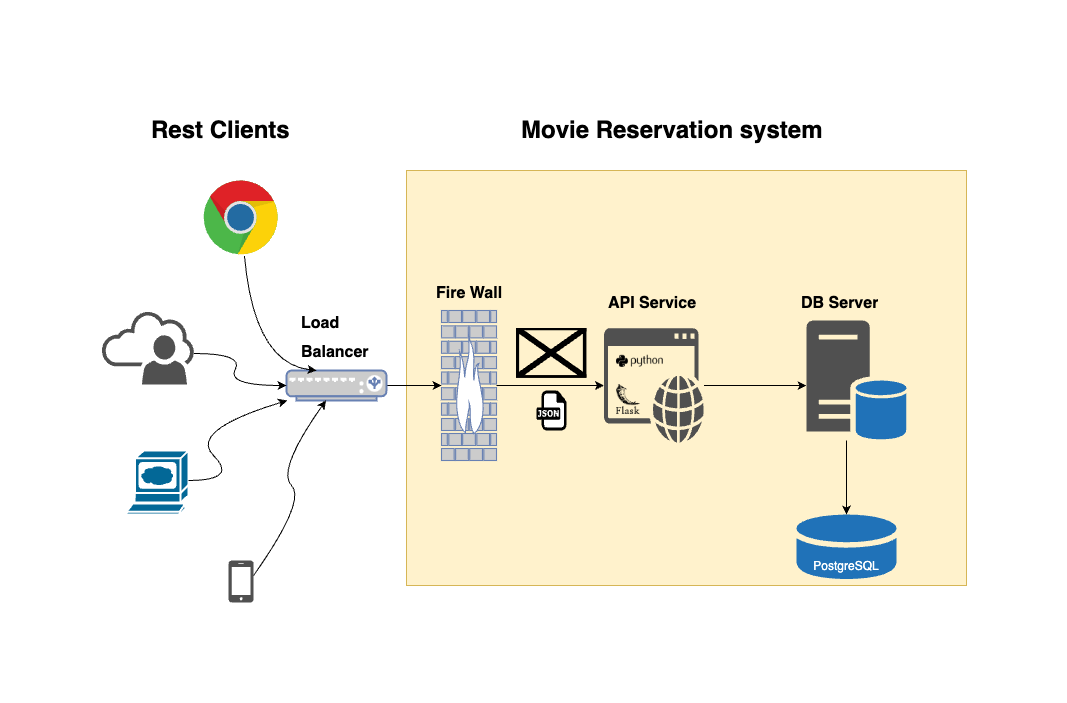

The diagram above was exported from draw.io. Its source (the exported page's mxGraphModel, read from the mxfile embedded in the PNG):
<mxGraphModel dx="1773" dy="1809" grid="1" gridSize="10" guides="1" tooltips="1" connect="1" arrows="1" fold="1" page="1" pageScale="1" pageWidth="827" pageHeight="1169" math="0" shadow="0">
  <root>
    <mxCell id="0" />
    <mxCell id="1" parent="0" />
    <mxCell id="w0UCI5Jz3q_eA8WZuDS1-1" value="" style="rounded=0;whiteSpace=wrap;html=1;fillColor=#fff2cc;strokeColor=#d6b656;" parent="1" vertex="1">
      <mxGeometry x="240" y="50" width="560" height="415" as="geometry" />
    </mxCell>
    <mxCell id="w0UCI5Jz3q_eA8WZuDS1-3" value="" style="shape=mxgraph.cisco.computers_and_peripherals.web_browser;sketch=0;html=1;pointerEvents=1;dashed=0;fillColor=#036897;strokeColor=#ffffff;strokeWidth=2;verticalLabelPosition=bottom;verticalAlign=top;align=center;outlineConnect=0;" parent="1" vertex="1">
      <mxGeometry x="-40" y="330" width="62" height="64" as="geometry" />
    </mxCell>
    <mxCell id="w0UCI5Jz3q_eA8WZuDS1-5" value="" style="dashed=0;outlineConnect=0;html=1;align=center;labelPosition=center;verticalLabelPosition=bottom;verticalAlign=top;shape=mxgraph.weblogos.json" parent="1" vertex="1">
      <mxGeometry x="370" y="270" width="30" height="40" as="geometry" />
    </mxCell>
    <mxCell id="w0UCI5Jz3q_eA8WZuDS1-31" value="" style="edgeStyle=orthogonalEdgeStyle;rounded=0;orthogonalLoop=1;jettySize=auto;html=1;shadow=0;fontSize=16;" parent="1" source="w0UCI5Jz3q_eA8WZuDS1-8" target="w0UCI5Jz3q_eA8WZuDS1-14" edge="1">
      <mxGeometry relative="1" as="geometry" />
    </mxCell>
    <mxCell id="w0UCI5Jz3q_eA8WZuDS1-8" value="" style="fontColor=#0066CC;verticalAlign=top;verticalLabelPosition=bottom;labelPosition=center;align=center;html=1;outlineConnect=0;fillColor=#CCCCCC;strokeColor=#6881B3;gradientColor=none;gradientDirection=north;strokeWidth=2;shape=mxgraph.networks.firewall;" parent="1" vertex="1">
      <mxGeometry x="275" y="190" width="55" height="150" as="geometry" />
    </mxCell>
    <mxCell id="w0UCI5Jz3q_eA8WZuDS1-30" value="" style="edgeStyle=orthogonalEdgeStyle;rounded=0;orthogonalLoop=1;jettySize=auto;html=1;shadow=0;fontSize=16;" parent="1" source="w0UCI5Jz3q_eA8WZuDS1-10" target="w0UCI5Jz3q_eA8WZuDS1-8" edge="1">
      <mxGeometry relative="1" as="geometry" />
    </mxCell>
    <mxCell id="w0UCI5Jz3q_eA8WZuDS1-10" value="" style="fontColor=#0066CC;verticalAlign=top;verticalLabelPosition=bottom;labelPosition=center;align=center;html=1;outlineConnect=0;fillColor=#CCCCCC;strokeColor=#6881B3;gradientColor=none;gradientDirection=north;strokeWidth=2;shape=mxgraph.networks.load_balancer;" parent="1" vertex="1">
      <mxGeometry x="120" y="250" width="100" height="30" as="geometry" />
    </mxCell>
    <mxCell id="w0UCI5Jz3q_eA8WZuDS1-11" value="" style="sketch=0;pointerEvents=1;shadow=0;dashed=0;html=1;strokeColor=none;fillColor=#505050;labelPosition=center;verticalLabelPosition=bottom;outlineConnect=0;verticalAlign=top;align=center;shape=mxgraph.office.clouds.online_user;" parent="1" vertex="1">
      <mxGeometry x="-65.5" y="190" width="93" height="74" as="geometry" />
    </mxCell>
    <mxCell id="w0UCI5Jz3q_eA8WZuDS1-34" style="edgeStyle=orthogonalEdgeStyle;rounded=0;orthogonalLoop=1;jettySize=auto;html=1;shadow=0;fontSize=16;" parent="1" source="w0UCI5Jz3q_eA8WZuDS1-14" target="w0UCI5Jz3q_eA8WZuDS1-16" edge="1">
      <mxGeometry relative="1" as="geometry">
        <Array as="points">
          <mxPoint x="610" y="265" />
          <mxPoint x="610" y="265" />
        </Array>
      </mxGeometry>
    </mxCell>
    <mxCell id="w0UCI5Jz3q_eA8WZuDS1-14" value="" style="sketch=0;pointerEvents=1;shadow=0;dashed=0;html=1;strokeColor=none;fillColor=#505050;labelPosition=center;verticalLabelPosition=bottom;verticalAlign=top;outlineConnect=0;align=center;shape=mxgraph.office.concepts.application_web;" parent="1" vertex="1">
      <mxGeometry x="437.4" y="207.75" width="100" height="114.5" as="geometry" />
    </mxCell>
    <mxCell id="w0UCI5Jz3q_eA8WZuDS1-15" value="" style="sketch=0;shadow=0;dashed=0;html=1;strokeColor=none;labelPosition=center;verticalLabelPosition=bottom;verticalAlign=top;outlineConnect=0;align=center;shape=mxgraph.office.databases.database_mini_1;fillColor=#2072B8;" parent="1" vertex="1">
      <mxGeometry x="630" y="394" width="100" height="66" as="geometry" />
    </mxCell>
    <mxCell id="w0UCI5Jz3q_eA8WZuDS1-35" style="edgeStyle=orthogonalEdgeStyle;rounded=0;orthogonalLoop=1;jettySize=auto;html=1;shadow=0;fontSize=16;" parent="1" source="w0UCI5Jz3q_eA8WZuDS1-16" target="w0UCI5Jz3q_eA8WZuDS1-15" edge="1">
      <mxGeometry relative="1" as="geometry">
        <Array as="points">
          <mxPoint x="680" y="330" />
          <mxPoint x="680" y="330" />
        </Array>
      </mxGeometry>
    </mxCell>
    <mxCell id="w0UCI5Jz3q_eA8WZuDS1-16" value="" style="sketch=0;shadow=0;dashed=0;html=1;strokeColor=none;fillColor=#505050;labelPosition=center;verticalLabelPosition=bottom;verticalAlign=top;outlineConnect=0;align=center;shape=mxgraph.office.databases.database_server_blue;" parent="1" vertex="1">
      <mxGeometry x="640" y="200" width="100" height="120" as="geometry" />
    </mxCell>
    <mxCell id="w0UCI5Jz3q_eA8WZuDS1-17" value="" style="dashed=0;outlineConnect=0;html=1;align=center;labelPosition=center;verticalLabelPosition=bottom;verticalAlign=top;shape=mxgraph.weblogos.chrome" parent="1" vertex="1">
      <mxGeometry x="37.20000000000002" y="60" width="74.8" height="75.4" as="geometry" />
    </mxCell>
    <mxCell id="w0UCI5Jz3q_eA8WZuDS1-18" value="" style="sketch=0;pointerEvents=1;shadow=0;dashed=0;html=1;strokeColor=none;fillColor=#505050;labelPosition=center;verticalLabelPosition=bottom;verticalAlign=top;outlineConnect=0;align=center;shape=mxgraph.office.devices.cell_phone_iphone_standalone;" parent="1" vertex="1">
      <mxGeometry x="62.1" y="440" width="25" height="42" as="geometry" />
    </mxCell>
    <mxCell id="w0UCI5Jz3q_eA8WZuDS1-19" value="" style="shape=image;html=1;verticalAlign=top;verticalLabelPosition=bottom;labelBackgroundColor=#ffffff;imageAspect=0;aspect=fixed;image=https://cdn4.iconfinder.com/data/icons/scripting-and-programming-languages/512/660277-Python_logo-128.png" parent="1" vertex="1">
      <mxGeometry x="450" y="217" width="47" height="47" as="geometry" />
    </mxCell>
    <mxCell id="w0UCI5Jz3q_eA8WZuDS1-21" value="" style="shape=image;imageAspect=0;aspect=fixed;verticalLabelPosition=bottom;verticalAlign=top;image=https://seeklogo.com/images/F/flask-logo-44C507ABB7-seeklogo.com.png;" parent="1" vertex="1">
      <mxGeometry x="450" y="264" width="23.4" height="30" as="geometry" />
    </mxCell>
    <mxCell id="w0UCI5Jz3q_eA8WZuDS1-22" value="" style="curved=1;endArrow=classic;html=1;rounded=0;entryX=0;entryY=0.5;entryDx=0;entryDy=0;entryPerimeter=0;" parent="1" target="w0UCI5Jz3q_eA8WZuDS1-10" edge="1">
      <mxGeometry width="50" height="50" relative="1" as="geometry">
        <mxPoint x="27.5" y="233" as="sourcePoint" />
        <mxPoint x="77.5" y="183" as="targetPoint" />
        <Array as="points">
          <mxPoint x="77.5" y="233" />
          <mxPoint x="60" y="265" />
        </Array>
      </mxGeometry>
    </mxCell>
    <mxCell id="w0UCI5Jz3q_eA8WZuDS1-23" value="" style="curved=1;endArrow=classic;html=1;rounded=0;" parent="1" target="w0UCI5Jz3q_eA8WZuDS1-10" edge="1">
      <mxGeometry width="50" height="50" relative="1" as="geometry">
        <mxPoint x="22" y="360" as="sourcePoint" />
        <mxPoint x="72" y="310" as="targetPoint" />
        <Array as="points">
          <mxPoint x="72" y="360" />
          <mxPoint x="22" y="310" />
        </Array>
      </mxGeometry>
    </mxCell>
    <mxCell id="w0UCI5Jz3q_eA8WZuDS1-24" value="" style="curved=1;endArrow=classic;html=1;rounded=0;" parent="1" target="w0UCI5Jz3q_eA8WZuDS1-10" edge="1">
      <mxGeometry width="50" height="50" relative="1" as="geometry">
        <mxPoint x="87.1" y="455" as="sourcePoint" />
        <mxPoint x="185.76666666666674" y="375" as="targetPoint" />
        <Array as="points">
          <mxPoint x="140" y="380" />
          <mxPoint x="110" y="350" />
        </Array>
      </mxGeometry>
    </mxCell>
    <mxCell id="w0UCI5Jz3q_eA8WZuDS1-25" value="" style="curved=1;endArrow=classic;html=1;rounded=0;shadow=0;entryX=0.25;entryY=1;entryDx=0;entryDy=0;" parent="1" source="w0UCI5Jz3q_eA8WZuDS1-17" target="w0UCI5Jz3q_eA8WZuDS1-28" edge="1">
      <mxGeometry width="50" height="50" relative="1" as="geometry">
        <mxPoint x="120" y="140" as="sourcePoint" />
        <mxPoint x="160" y="243" as="targetPoint" />
        <Array as="points">
          <mxPoint x="87.5" y="243" />
        </Array>
      </mxGeometry>
    </mxCell>
    <mxCell id="w0UCI5Jz3q_eA8WZuDS1-26" value="&lt;h1&gt;Rest Clients&lt;/h1&gt;&lt;p&gt;&lt;br&gt;&lt;/p&gt;" style="text;html=1;strokeColor=none;fillColor=none;spacing=5;spacingTop=-20;whiteSpace=wrap;overflow=hidden;rounded=0;" parent="1" vertex="1">
      <mxGeometry x="-20" y="-10" width="150" height="50" as="geometry" />
    </mxCell>
    <mxCell id="w0UCI5Jz3q_eA8WZuDS1-28" value="&lt;h1&gt;&lt;font style=&quot;font-size: 16px&quot;&gt;Load Balancer&lt;/font&gt;&lt;/h1&gt;" style="text;html=1;strokeColor=none;fillColor=none;spacing=5;spacingTop=-20;whiteSpace=wrap;overflow=hidden;rounded=0;" parent="1" vertex="1">
      <mxGeometry x="130" y="180" width="80" height="70" as="geometry" />
    </mxCell>
    <mxCell id="w0UCI5Jz3q_eA8WZuDS1-29" value="&lt;h1&gt;&lt;font style=&quot;font-size: 16px&quot;&gt;Fire Wall&lt;/font&gt;&lt;/h1&gt;" style="text;html=1;strokeColor=none;fillColor=none;spacing=5;spacingTop=-20;whiteSpace=wrap;overflow=hidden;rounded=0;" parent="1" vertex="1">
      <mxGeometry x="265" y="150" width="75" height="40" as="geometry" />
    </mxCell>
    <mxCell id="w0UCI5Jz3q_eA8WZuDS1-36" value="&lt;h1&gt;&lt;span style=&quot;font-size: 16px&quot;&gt;API Service&lt;/span&gt;&lt;/h1&gt;" style="text;html=1;strokeColor=none;fillColor=none;spacing=5;spacingTop=-20;whiteSpace=wrap;overflow=hidden;rounded=0;" parent="1" vertex="1">
      <mxGeometry x="437.4" y="160" width="100" height="40" as="geometry" />
    </mxCell>
    <mxCell id="w0UCI5Jz3q_eA8WZuDS1-37" value="&lt;h1&gt;&lt;span style=&quot;font-size: 16px&quot;&gt;DB Server&lt;/span&gt;&lt;/h1&gt;" style="text;html=1;strokeColor=none;fillColor=none;spacing=5;spacingTop=-20;whiteSpace=wrap;overflow=hidden;rounded=0;" parent="1" vertex="1">
      <mxGeometry x="630" y="160" width="100" height="40" as="geometry" />
    </mxCell>
    <mxCell id="w0UCI5Jz3q_eA8WZuDS1-40" value="&lt;h1&gt;Movie Reservation system&lt;/h1&gt;" style="text;html=1;strokeColor=none;fillColor=none;spacing=5;spacingTop=-20;whiteSpace=wrap;overflow=hidden;rounded=0;" parent="1" vertex="1">
      <mxGeometry x="350" y="-10" width="310" height="50" as="geometry" />
    </mxCell>
    <mxCell id="w0UCI5Jz3q_eA8WZuDS1-42" value="&lt;font style=&quot;font-size: 12px&quot;&gt;PostgreSQL&lt;/font&gt;" style="text;html=1;strokeColor=none;fillColor=none;align=center;verticalAlign=middle;whiteSpace=wrap;rounded=0;fontSize=13;fontColor=#FFFFFF;" parent="1" vertex="1">
      <mxGeometry x="650" y="430" width="60" height="30" as="geometry" />
    </mxCell>
    <mxCell id="w0UCI5Jz3q_eA8WZuDS1-45" value="" style="shape=image;verticalLabelPosition=bottom;labelBackgroundColor=#ffffff;verticalAlign=top;aspect=fixed;imageAspect=0;image=https://www.payoda.com/wp-content/uploads/2021/05/1_mbP4Bjrs8Hshx7IgjsUNSg.jpeg;" parent="1" vertex="1">
      <mxGeometry x="349.58000000000004" y="207.75" width="70.84" height="50" as="geometry" />
    </mxCell>
  </root>
</mxGraphModel>